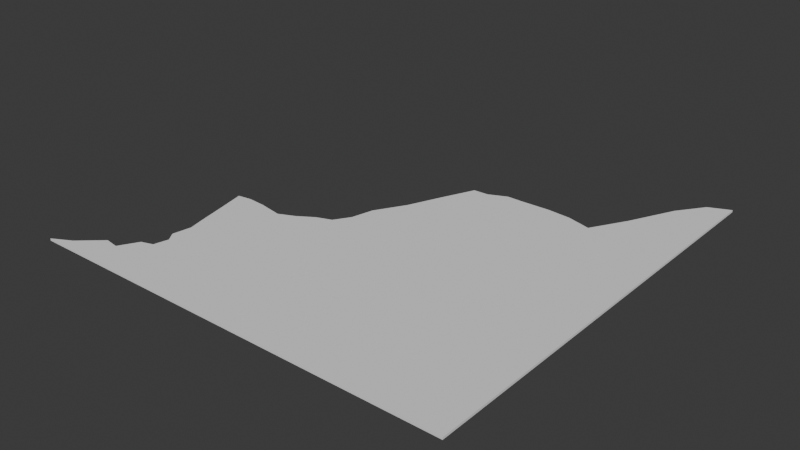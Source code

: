 # Source: Ground.blend  (saved by Blender 4.0.36; exported with 4.5.12 LTS)
import bpy
from mathutils import Matrix  # noqa: F401  (used for matrix-valued properties, if any)

bpy.ops.wm.read_factory_settings(use_empty=True)
scene = bpy.context.scene
scene.name = 'Scene'

# ---- collections
col_collection = bpy.data.collections.new('Collection'); scene.collection.children.link(col_collection)

# ---- world
world_world = bpy.data.worlds.new('World'); scene.world = world_world
world_world.use_nodes = True; world_world.node_tree.nodes.clear()
_N = world_world.node_tree.nodes; _L = world_world.node_tree.links
n0 = _N.new('ShaderNodeOutputWorld'); n0.name = 'World Output'; n0.location = (300, 300)
n1 = _N.new('ShaderNodeBackground'); n1.name = 'Background'; n1.location = (10, 300)
n1.inputs[0].default_value = (0.05088, 0.05088, 0.05088, 1.0)
_L.new(n1.outputs[0], n0.inputs[0])
n0.is_active_output = True
world_world.color = (0.05088, 0.05088, 0.05088)
world_world.use_sun_shadow = False
world_world.sun_shadow_jitter_overblur = 0.0

# ---- meshes
me_cube_001 = bpy.data.meshes.new('Cube.001')
me_cube_001.from_pydata([(1.0, -1.0, -1.0), (1.0, -1.0, 1.0), (1.0, 1.0, -1.0), (1.0, 1.0, 1.0), (0.9023, 0.9561, 1.0), (0.814, 0.8366, 1.0), (0.7111, 0.629, 1.0), (0.6366, 0.5016, 1.0), (0.6157, 0.4662, 1.0), (0.5074, 0.4959, 1.0), (0.4005, 0.5038, 1.0), (0.2628, 0.4994, 1.0), (0.1944, 0.4997, 1.0), (0.1108, 0.4618, 1.0), (0.04326, 0.4588, 1.0), (-0.0266, 0.3032, 1.0), (-0.08813, 0.1587, 1.0), (-0.1694, 0.02173, 1.0), (-0.1947, -0.08036, 1.0), (-0.1342, -0.123, 1.0), (-0.08831, -0.2086, 1.0), (0.002053, -0.3182, 1.0), (0.03789, -0.4691, 1.0), (0.04734, -0.5816, 1.0), (0.07142, -0.6702, 1.0), (0.09199, -0.7025, 1.0), (0.1156, -0.6708, 1.0), (0.1697, -0.6083, 1.0), (0.2329, -0.5851, 1.0), (0.3486, -0.5309, 1.0), (0.4576, -0.4866, 1.0), (0.6067, -0.4613, 1.0), (0.7423, -0.4793, 1.0), (0.8086, -0.5261, 1.0), (0.7892, -0.6078, 1.0), (0.8451, -0.8449, 1.0), (1.0, -1.0, -1.0), (1.0, 1.0, -1.0), (0.9023, 0.9561, -1.0), (0.814, 0.8366, -1.0), (0.7111, 0.629, -1.0), (0.6366, 0.5016, -1.0), (0.6157, 0.4662, -1.0), (0.5074, 0.4959, -1.0), (0.4005, 0.5038, -1.0), (0.2628, 0.4994, -1.0), (0.1944, 0.4997, -1.0), (0.1108, 0.4618, -1.0), (0.04326, 0.4588, -1.0), (-0.0266, 0.3032, -1.0), (-0.08813, 0.1587, -1.0), (-0.1694, 0.02173, -1.0), (-0.1947, -0.08036, -1.0), (-0.1342, -0.123, -1.0), (-0.08831, -0.2086, -1.0), (0.002053, -0.3182, -1.0), (0.03789, -0.4691, -1.0), (0.04734, -0.5816, -1.0), (0.07142, -0.6702, -1.0), (0.09199, -0.7025, -1.0), (0.1156, -0.6708, -1.0), (0.1697, -0.6083, -1.0), (0.2329, -0.5851, -1.0), (0.3486, -0.5309, -1.0), (0.4576, -0.4866, -1.0), (0.6067, -0.4613, -1.0), (0.7423, -0.4793, -1.0), (0.8086, -0.5261, -1.0), (0.7892, -0.6078, -1.0), (0.8451, -0.8449, -1.0)], [], [(2, 3, 1, 0), (14, 13, 47, 48), (45, 46, 12, 11), (46, 47, 13, 12), (57, 58, 24, 23), (56, 57, 23, 22), (58, 59, 25, 24), (59, 60, 26, 25), (27, 61, 60, 59, 25, 26), (61, 27, 28, 62), (62, 28, 29, 63), (63, 29, 30, 64), (64, 30, 31, 65), (65, 31, 32, 66), (66, 32, 33, 67), (67, 33, 34, 68), (68, 34, 35, 69), (69, 35, 1, 36), (54, 20, 21, 55), (55, 21, 22, 56), (44, 45, 11, 10), (43, 44, 10, 9), (42, 43, 9, 8), (41, 42, 8, 7), (40, 41, 7, 6), (15, 14, 48, 49, 50, 16), (51, 17, 16, 50), (51, 52, 18, 17), (52, 53, 19, 18), (53, 54, 20, 19), (12, 13, 14, 15, 16, 17, 18, 19, 20, 21, 22, 23, 24, 25, 26, 27, 28, 29, 30, 31, 32, 33, 34, 35, 1, 3, 4, 5, 6, 7, 8, 9, 10, 11), (47, 46, 45, 44, 43, 42, 41, 40, 39, 38, 37, 36, 69, 68, 67, 66, 65, 64, 63, 62, 61, 60, 59, 58, 57, 56, 55, 54, 53, 52, 51, 50, 49, 48), (39, 40, 6, 5, 4, 3, 37, 38)])
_uv = me_cube_001.uv_layers.new(name='UVMap')
_uv.uv.foreach_set('vector', [0.375, 0.5, 0.625, 0.5, 0.625, 0.75, 0.375, 0.75, 0.7446, 0.5677, 0.7361, 0.5673, 0.0, 0.0, 0.0, 0.0, 0.0, 0.0, 0.0, 0.0, 0.0, 0.0, 0.0, 0.0, 0.0, 0.0, 0.0, 0.0, 0.7361, 0.5673, 0.0, 0.0, 0.0, 0.0, 0.0, 0.0, 0.0, 0.0, 0.0, 0.0, 0.0, 0.0, 0.0, 0.0, 0.0, 0.0, 0.0, 0.0, 0.0, 0.0, 0.0, 0.0, 0.0, 0.0, 0.0, 0.0, 0.0, 0.0, 0.0, 0.0, 0.0, 0.0, 0.0, 0.0, 0.0, 0.0, 0.0, 0.0, 0.0, 0.0, 0.0, 0.0, 0.0, 0.0, 0.0, 0.0, 0.0, 0.0, 0.0, 0.0, 0.0, 0.0, 0.0, 0.0, 0.0, 0.0, 0.0, 0.0, 0.0, 0.0, 0.0, 0.0, 0.0, 0.0, 0.0, 0.0, 0.0, 0.0, 0.0, 0.0, 0.0, 0.0, 0.0, 0.0, 0.0, 0.0, 0.0, 0.0, 0.0, 0.0, 0.0, 0.0, 0.0, 0.0, 0.0, 0.0, 0.0, 0.0, 0.0, 0.0, 0.0, 0.0, 0.0, 0.0, 0.0, 0.0, 0.0, 0.0, 0.0, 0.0, 0.0, 0.0, 0.0, 0.0, 0.0, 0.0, 0.0, 0.0, 0.0, 0.0, 0.0, 0.0, 0.0, 0.0, 0.0, 0.0, 0.0, 0.0, 0.0, 0.0, 0.0, 0.0, 0.0, 0.0, 0.0, 0.0, 0.0, 0.0, 0.0, 0.0, 0.0, 0.0, 0.0, 0.0, 0.0, 0.0, 0.0, 0.0, 0.0, 0.0, 0.0, 0.0, 0.0, 0.0, 0.0, 0.0, 0.0, 0.0, 0.0, 0.0, 0.0, 0.0, 0.0, 0.0, 0.0, 0.0, 0.0, 0.0, 0.0, 0.0, 0.0, 0.0, 0.0, 0.0, 0.0, 0.0, 0.0, 0.0, 0.0, 0.0, 0.0, 0.0, 0.0, 0.0, 0.0, 0.0, 0.7446, 0.5677, 0.0, 0.0, 0.0, 0.0, 0.0, 0.0, 0.0, 0.0, 0.0, 0.0, 0.0, 0.0, 0.0, 0.0, 0.0, 0.0, 0.0, 0.0, 0.0, 0.0, 0.0, 0.0, 0.0, 0.0, 0.0, 0.0, 0.0, 0.0, 0.0, 0.0, 0.0, 0.0, 0.0, 0.0, 0.0, 0.0, 0.0, 0.0, 0.0, 0.0, 0.0, 0.0, 0.0, 0.0, 0.0, 0.0, 0.0, 0.0, 0.0, 0.0, 0.0, 0.0, 0.0, 0.0, 0.0, 0.0, 0.0, 0.0, 0.0, 0.0, 0.0, 0.0, 0.0, 0.0, 0.0, 0.0, 0.0, 0.0, 0.0, 0.0, 0.0, 0.0, 0.0, 0.0, 0.0, 0.0, 0.0, 0.0, 0.0, 0.0, 0.0, 0.0, 0.0, 0.0, 0.0, 0.0, 0.0, 0.0, 0.0, 0.0, 0.0, 0.0, 0.0, 0.0, 0.0, 0.0, 0.0, 0.0, 0.0, 0.0, 0.0, 0.0, 0.0, 0.0, 0.0, 0.0, 0.0, 0.0, 0.0, 0.0, 0.0, 0.0, 0.0, 0.0, 0.0, 0.0, 0.0, 0.0, 0.0, 0.0, 0.0, 0.0, 0.0, 0.0, 0.0, 0.0, 0.0, 0.0, 0.0, 0.0, 0.0, 0.0, 0.0, 0.0, 0.0, 0.0, 0.0, 0.0, 0.0, 0.0, 0.0, 0.0, 0.0, 0.0, 0.0, 0.0, 0.0, 0.0, 0.0, 0.0, 0.0, 0.0, 0.0, 0.0, 0.0, 0.0, 0.0, 0.0, 0.0, 0.0, 0.0, 0.0, 0.0, 0.0, 0.0, 0.0, 0.0, 0.0, 0.0, 0.0, 0.0, 0.0, 0.0, 0.0, 0.0, 0.0, 0.0, 0.0, 0.0, 0.0, 0.0, 0.0, 0.0, 0.0, 0.0, 0.0, 0.0, 0.0, 0.0, 0.0, 0.0, 0.0])
me_cube_001.update()
me_cube_002 = bpy.data.meshes.new('Cube.002')
me_cube_002.from_pydata([(-1.0, -1.0, -1.0), (-1.0, -1.0, 1.0), (1.0, -1.0, -1.0), (1.0, -1.0, 1.0), (1.0, 1.0, -1.0), (0.8422, -1.0, 1.0), (-0.1947, -0.08036, 1.0), (-0.1342, -0.123, 1.0), (-0.08831, -0.2086, 1.0), (0.002053, -0.3182, 1.0), (0.03789, -0.4691, 1.0), (0.04734, -0.5816, 1.0), (0.07142, -0.6702, 1.0), (0.09199, -0.7025, 1.0), (0.1156, -0.6708, 1.0), (0.1697, -0.6083, 1.0), (0.2329, -0.5851, 1.0), (0.3486, -0.5309, 1.0), (0.4576, -0.4866, 1.0), (0.6067, -0.4613, 1.0), (0.7423, -0.4793, 1.0), (0.8086, -0.5261, 1.0), (0.7892, -0.6078, 1.0), (0.8451, -0.8449, 1.0), (-0.2403, -0.1516, 1.0), (-0.3097, -0.1777, 1.0), (-0.3808, -0.2234, 1.0), (-0.4556, -0.2575, 1.0), (-0.5673, -0.2375, 1.0), (-0.6471, -0.2321, 1.0), (-0.7099, -0.242, 1.0), (-0.6797, -0.3829, 1.0), (-0.6692, -0.4348, 1.0), (-0.6586, -0.4873, 1.0), (-0.6387, -0.5735, 1.0), (-0.6538, -0.6588, 1.0), (-0.6258, -0.7006, 1.0), (-0.6418, -0.7675, 1.0), (-0.6959, -0.7851, 1.0), (-0.7449, -0.8716, 1.0), (-0.8098, -0.8618, 1.0), (-0.9138, -0.9535, 1.0), (-1.0, -1.0, -1.0), (1.0, -1.0, -1.0), (0.8422, -1.0, -1.0), (-0.1947, -0.08036, -1.0), (-0.1342, -0.123, -1.0), (-0.08831, -0.2086, -1.0), (0.002053, -0.3182, -1.0), (0.03789, -0.4691, -1.0), (0.04734, -0.5816, -1.0), (0.07142, -0.6702, -1.0), (0.09199, -0.7025, -1.0), (0.1156, -0.6708, -1.0), (0.1697, -0.6083, -1.0), (0.2329, -0.5851, -1.0), (0.3486, -0.5309, -1.0), (0.4576, -0.4866, -1.0), (0.6067, -0.4613, -1.0), (0.7423, -0.4793, -1.0), (0.8086, -0.5261, -1.0), (0.7892, -0.6078, -1.0), (0.8451, -0.8449, -1.0), (-0.2403, -0.1516, -1.0), (-0.3097, -0.1777, -1.0), (-0.3808, -0.2234, -1.0), (-0.4556, -0.2575, -1.0), (-0.5673, -0.2375, -1.0), (-0.6471, -0.2321, -1.0), (-0.7099, -0.242, -1.0), (-0.6797, -0.3829, -1.0), (-0.6692, -0.4348, -1.0), (-0.6586, -0.4873, -1.0), (-0.6387, -0.5735, -1.0), (-0.6538, -0.6588, -1.0), (-0.6258, -0.7006, -1.0), (-0.6418, -0.7675, -1.0), (-0.6959, -0.7851, -1.0), (-0.7449, -0.8716, -1.0), (-0.8098, -0.8618, -1.0), (-0.9138, -0.9535, -1.0)], [(2, 4), (5, 44)], [(2, 3, 5, 1, 0), (50, 51, 12, 11), (49, 50, 11, 10), (51, 52, 13, 12), (52, 53, 14, 13), (15, 54, 53, 52, 13, 14), (54, 15, 16, 55), (55, 16, 17, 56), (56, 17, 18, 57), (57, 18, 19, 58), (58, 19, 20, 59), (59, 20, 21, 60), (60, 21, 22, 61), (61, 22, 23, 62), (62, 23, 3, 43), (67, 68, 29, 28), (66, 67, 28, 27), (65, 66, 27, 26), (64, 65, 26, 25), (63, 64, 25, 24), (47, 8, 9, 48), (48, 9, 10, 49), (45, 46, 7, 6), (46, 47, 8, 7), (24, 6, 45, 63), (69, 30, 29, 68), (70, 31, 30, 69), (71, 32, 31, 70), (72, 33, 32, 71), (34, 73, 72, 71, 32, 33), (74, 73, 34, 35), (75, 74, 35, 36), (76, 75, 36, 37), (77, 76, 37, 38), (78, 77, 38, 39), (79, 78, 39, 40), (80, 79, 40, 41), (42, 80, 41, 1), (5, 3, 23, 22, 21, 20, 19, 18, 17, 16, 15, 14, 13, 12, 11, 10, 9, 8, 7, 6, 24, 25, 26, 27, 28, 29, 30, 31, 32, 33, 34, 35, 36, 37, 38, 39, 40, 41, 1), (43, 44, 42, 80, 79, 78, 77, 76, 75, 74, 73, 72, 71, 70, 69, 68, 67, 66, 65, 64, 63, 45, 46, 47, 48, 49, 50, 51, 52, 53, 54, 55, 56, 57, 58, 59, 60, 61, 62)])
_uv = me_cube_002.uv_layers.new(name='UVMap')
_uv.uv.foreach_set('vector', [0.375, 0.75, 0.625, 0.75, 0.625, 0.7697, 0.625, 1.0, 0.375, 1.0, 0.0, 0.0, 0.0, 0.0, 0.0, 0.0, 0.0, 0.0, 0.0, 0.0, 0.0, 0.0, 0.0, 0.0, 0.0, 0.0, 0.0, 0.0, 0.0, 0.0, 0.0, 0.0, 0.0, 0.0, 0.0, 0.0, 0.0, 0.0, 0.0, 0.0, 0.0, 0.0, 0.0, 0.0, 0.0, 0.0, 0.0, 0.0, 0.0, 0.0, 0.0, 0.0, 0.0, 0.0, 0.0, 0.0, 0.0, 0.0, 0.0, 0.0, 0.0, 0.0, 0.0, 0.0, 0.0, 0.0, 0.0, 0.0, 0.0, 0.0, 0.0, 0.0, 0.0, 0.0, 0.0, 0.0, 0.0, 0.0, 0.0, 0.0, 0.0, 0.0, 0.0, 0.0, 0.0, 0.0, 0.0, 0.0, 0.0, 0.0, 0.0, 0.0, 0.0, 0.0, 0.0, 0.0, 0.0, 0.0, 0.0, 0.0, 0.0, 0.0, 0.0, 0.0, 0.0, 0.0, 0.0, 0.0, 0.0, 0.0, 0.0, 0.0, 0.0, 0.0, 0.0, 0.0, 0.0, 0.0, 0.0, 0.0, 0.0, 0.0, 0.0, 0.0, 0.0, 0.0, 0.0, 0.0, 0.0, 0.0, 0.0, 0.0, 0.0, 0.0, 0.0, 0.0, 0.0, 0.0, 0.0, 0.0, 0.0, 0.0, 0.0, 0.0, 0.0, 0.0, 0.0, 0.0, 0.0, 0.0, 0.0, 0.0, 0.0, 0.0, 0.0, 0.0, 0.0, 0.0, 0.0, 0.0, 0.0, 0.0, 0.0, 0.0, 0.0, 0.0, 0.0, 0.0, 0.0, 0.0, 0.0, 0.0, 0.0, 0.0, 0.0, 0.0, 0.0, 0.0, 0.0, 0.0, 0.0, 0.0, 0.0, 0.0, 0.0, 0.0, 0.0, 0.0, 0.0, 0.0, 0.0, 0.0, 0.0, 0.0, 0.0, 0.0, 0.0, 0.0, 0.0, 0.0, 0.0, 0.0, 0.0, 0.0, 0.0, 0.0, 0.0, 0.0, 0.0, 0.0, 0.0, 0.0, 0.0, 0.0, 0.0, 0.0, 0.0, 0.0, 0.0, 0.0, 0.0, 0.0, 0.0, 0.0, 0.0, 0.0, 0.0, 0.0, 0.0, 0.0, 0.0, 0.0, 0.0, 0.0, 0.0, 0.0, 0.0, 0.0, 0.0, 0.0, 0.0, 0.0, 0.0, 0.0, 0.0, 0.0, 0.0, 0.0, 0.0, 0.0, 0.0, 0.0, 0.0, 0.0, 0.0, 0.0, 0.0, 0.0, 0.0, 0.0, 0.0, 0.0, 0.0, 0.0, 0.0, 0.0, 0.0, 0.0, 0.0, 0.0, 0.0, 0.0, 0.0, 0.0, 0.0, 0.0, 0.0, 0.0, 0.0, 0.0, 0.0, 0.0, 0.0, 0.0, 0.0, 0.0, 0.0, 0.0, 0.0, 0.0, 0.0, 0.0, 0.0, 0.0, 0.0, 0.0, 0.0, 0.0, 0.0, 0.0, 0.0, 0.0, 0.0, 0.0, 0.0, 0.0, 0.0, 0.0, 0.0, 0.0, 0.0, 0.0, 0.0, 0.0, 0.0, 0.0, 0.0, 0.0, 0.0, 0.0, 0.0, 0.0, 0.0, 0.0, 0.0, 0.0, 0.0, 0.0, 0.0, 0.0, 0.0, 0.0, 0.0, 0.0, 0.0, 0.0, 0.0, 0.0, 0.0, 0.0, 0.0, 0.0, 0.0, 0.0, 0.0, 0.0, 0.0, 0.0, 0.0, 0.0, 0.0, 0.0, 0.0, 0.0, 0.0, 0.0, 0.0, 0.0, 0.0, 0.0, 0.0, 0.0, 0.0, 0.0, 0.0, 0.0, 0.0, 0.0, 0.0, 0.0, 0.0, 0.0, 0.0, 0.0, 0.0, 0.0, 0.0, 0.0, 0.0, 0.0, 0.0, 0.0, 0.0, 0.0, 0.0, 0.0, 0.0, 0.0, 0.0, 0.0, 0.0, 0.0, 0.0, 0.0, 0.0, 0.0, 0.0, 0.0, 0.0, 0.0, 0.0, 0.0, 0.0, 0.0, 0.0, 0.0, 0.0, 0.0, 0.0, 0.0, 0.0, 0.0, 0.0, 0.0, 0.0, 0.0, 0.0, 0.0, 0.0, 0.0, 0.0, 0.0, 0.0, 0.0, 0.0, 0.0, 0.0, 0.0, 0.0, 0.0, 0.0, 0.0, 0.0, 0.0, 0.0, 0.0, 0.0, 0.0, 0.0, 0.0, 0.0, 0.0, 0.0, 0.0, 0.0, 0.0, 0.0, 0.0, 0.0, 0.0, 0.0, 0.0, 0.0, 0.0, 0.0, 0.0, 0.0, 0.0, 0.0, 0.0, 0.0, 0.0, 0.0, 0.0, 0.0, 0.0, 0.0, 0.0, 0.0, 0.0])
me_cube_002.update()
me_cube_003 = bpy.data.meshes.new('Cube.003')
me_cube_003.from_pydata([(-1.0, -1.0, -1.0), (-1.0, -1.0, 1.0), (-1.0, 1.0, -1.0), (-1.0, 1.0, 1.0), (1.0, 1.0, -1.0), (1.0, 1.0, 1.0), (0.9023, 0.9561, 1.0), (0.814, 0.8366, 1.0), (0.7111, 0.629, 1.0), (0.6366, 0.5016, 1.0), (0.6157, 0.4662, 1.0), (0.5074, 0.4959, 1.0), (0.4005, 0.5038, 1.0), (0.2628, 0.4994, 1.0), (0.1944, 0.4997, 1.0), (0.1108, 0.4618, 1.0), (0.04326, 0.4588, 1.0), (-0.0266, 0.3032, 1.0), (-0.08813, 0.1587, 1.0), (-0.1694, 0.02173, 1.0), (-0.1947, -0.08036, 1.0), (-0.2403, -0.1516, 1.0), (-0.3097, -0.1777, 1.0), (-0.3808, -0.2234, 1.0), (-0.4556, -0.2575, 1.0), (-0.5673, -0.2375, 1.0), (-0.6471, -0.2321, 1.0), (-0.7099, -0.242, 1.0), (-0.6797, -0.3829, 1.0), (-0.6692, -0.4348, 1.0), (-0.6586, -0.4873, 1.0), (-0.6387, -0.5735, 1.0), (-0.6538, -0.6588, 1.0), (-0.6258, -0.7006, 1.0), (-0.6418, -0.7675, 1.0), (-0.6959, -0.7851, 1.0), (-0.7449, -0.8716, 1.0), (-0.8098, -0.8618, 1.0), (-0.9138, -0.9535, 1.0), (-1.0, -1.0, -1.0), (-1.0, 1.0, -1.0), (1.0, 1.0, -1.0), (0.9023, 0.9561, -1.0), (0.814, 0.8366, -1.0), (0.7111, 0.629, -1.0), (0.6366, 0.5016, -1.0), (0.6157, 0.4662, -1.0), (0.5074, 0.4959, -1.0), (0.4005, 0.5038, -1.0), (0.2628, 0.4994, -1.0), (0.1944, 0.4997, -1.0), (0.1108, 0.4618, -1.0), (0.04326, 0.4588, -1.0), (-0.0266, 0.3032, -1.0), (-0.08813, 0.1587, -1.0), (-0.1694, 0.02173, -1.0), (-0.1947, -0.08036, -1.0), (-0.2403, -0.1516, -1.0), (-0.3097, -0.1777, -1.0), (-0.3808, -0.2234, -1.0), (-0.4556, -0.2575, -1.0), (-0.5673, -0.2375, -1.0), (-0.6471, -0.2321, -1.0), (-0.7099, -0.242, -1.0), (-0.6797, -0.3829, -1.0), (-0.6692, -0.4348, -1.0), (-0.6586, -0.4873, -1.0), (-0.6387, -0.5735, -1.0), (-0.6538, -0.6588, -1.0), (-0.6258, -0.7006, -1.0), (-0.6418, -0.7675, -1.0), (-0.6959, -0.7851, -1.0), (-0.7449, -0.8716, -1.0), (-0.8098, -0.8618, -1.0), (-0.9138, -0.9535, -1.0)], [(3, 40)], [(0, 1, 3, 2), (2, 3, 5, 4), (16, 15, 51, 52), (49, 50, 14, 13), (50, 51, 15, 14), (61, 62, 26, 25), (60, 61, 25, 24), (59, 60, 24, 23), (58, 59, 23, 22), (57, 58, 22, 21), (48, 49, 13, 12), (47, 48, 12, 11), (46, 47, 11, 10), (45, 46, 10, 9), (44, 45, 9, 8), (17, 16, 52, 53, 54, 18), (55, 19, 18, 54), (55, 56, 20, 19), (21, 20, 56, 57), (63, 27, 26, 62), (64, 28, 27, 63), (65, 29, 28, 64), (66, 30, 29, 65), (31, 67, 66, 65, 29, 30), (68, 67, 31, 32), (69, 68, 32, 33), (70, 69, 33, 34), (71, 70, 34, 35), (72, 71, 35, 36), (73, 72, 36, 37), (74, 73, 37, 38), (39, 74, 38, 1), (17, 16, 15, 14, 13, 12, 11, 10, 9, 8, 7, 6, 5, 3, 1, 38, 37, 36, 35, 34, 33, 32, 31, 30, 29, 28, 27, 26, 25, 24, 23, 22, 21, 20, 19, 18), (43, 44, 8, 7, 6, 5, 41, 42), (61, 62, 63, 64, 65, 66, 67, 68, 69, 70, 71, 72, 73, 74, 39, 40, 41, 42, 43, 44, 45, 46, 47, 48, 49, 50, 51, 52, 53, 54, 55, 56, 57, 58, 59, 60)])
_uv = me_cube_003.uv_layers.new(name='UVMap')
_uv.uv.foreach_set('vector', [0.375, 0.0, 0.625, 0.0, 0.625, 0.25, 0.375, 0.25, 0.375, 0.25, 0.625, 0.25, 0.625, 0.5, 0.375, 0.5, 0.7446, 0.5677, 0.7361, 0.5673, 0.0, 0.0, 0.0, 0.0, 0.0, 0.0, 0.0, 0.0, 0.0, 0.0, 0.0, 0.0, 0.0, 0.0, 0.0, 0.0, 0.7361, 0.5673, 0.0, 0.0, 0.0, 0.0, 0.0, 0.0, 0.0, 0.0, 0.0, 0.0, 0.0, 0.0, 0.0, 0.0, 0.0, 0.0, 0.0, 0.0, 0.0, 0.0, 0.0, 0.0, 0.0, 0.0, 0.0, 0.0, 0.0, 0.0, 0.0, 0.0, 0.0, 0.0, 0.0, 0.0, 0.0, 0.0, 0.0, 0.0, 0.0, 0.0, 0.0, 0.0, 0.0, 0.0, 0.0, 0.0, 0.0, 0.0, 0.0, 0.0, 0.0, 0.0, 0.0, 0.0, 0.0, 0.0, 0.0, 0.0, 0.0, 0.0, 0.0, 0.0, 0.0, 0.0, 0.0, 0.0, 0.0, 0.0, 0.0, 0.0, 0.0, 0.0, 0.0, 0.0, 0.0, 0.0, 0.0, 0.0, 0.0, 0.0, 0.0, 0.0, 0.0, 0.0, 0.7446, 0.5677, 0.0, 0.0, 0.0, 0.0, 0.0, 0.0, 0.0, 0.0, 0.0, 0.0, 0.0, 0.0, 0.0, 0.0, 0.0, 0.0, 0.0, 0.0, 0.0, 0.0, 0.0, 0.0, 0.0, 0.0, 0.0, 0.0, 0.0, 0.0, 0.0, 0.0, 0.0, 0.0, 0.0, 0.0, 0.0, 0.0, 0.0, 0.0, 0.0, 0.0, 0.0, 0.0, 0.0, 0.0, 0.0, 0.0, 0.0, 0.0, 0.0, 0.0, 0.0, 0.0, 0.0, 0.0, 0.0, 0.0, 0.0, 0.0, 0.0, 0.0, 0.0, 0.0, 0.0, 0.0, 0.0, 0.0, 0.0, 0.0, 0.0, 0.0, 0.0, 0.0, 0.0, 0.0, 0.0, 0.0, 0.0, 0.0, 0.0, 0.0, 0.0, 0.0, 0.0, 0.0, 0.0, 0.0, 0.0, 0.0, 0.0, 0.0, 0.0, 0.0, 0.0, 0.0, 0.0, 0.0, 0.0, 0.0, 0.0, 0.0, 0.0, 0.0, 0.0, 0.0, 0.0, 0.0, 0.0, 0.0, 0.0, 0.0, 0.0, 0.0, 0.0, 0.0, 0.0, 0.0, 0.0, 0.0, 0.0, 0.0, 0.0, 0.0, 0.0, 0.0, 0.0, 0.0, 0.0, 0.0, 0.0, 0.0, 0.0, 0.0, 0.0, 0.0, 0.0, 0.0, 0.0, 0.0, 0.0, 0.0, 0.0, 0.0, 0.0, 0.0, 0.0, 0.0, 0.0, 0.0, 0.0, 0.0, 0.0, 0.0, 0.0, 0.0, 0.0, 0.0, 0.0, 0.0, 0.0, 0.0, 0.0, 0.0, 0.0, 0.0, 0.0, 0.0, 0.0, 0.0, 0.0, 0.0, 0.0, 0.0, 0.0, 0.0, 0.0, 0.0, 0.0, 0.0, 0.0, 0.0, 0.0, 0.0, 0.0, 0.0, 0.0, 0.0, 0.0, 0.0, 0.0, 0.0, 0.0, 0.0, 0.0, 0.0, 0.0, 0.0, 0.0, 0.0, 0.0, 0.0, 0.0, 0.0, 0.0, 0.0, 0.0, 0.0, 0.0, 0.0, 0.0, 0.0, 0.0, 0.0, 0.0, 0.0, 0.0, 0.0, 0.0, 0.0, 0.0, 0.0, 0.0, 0.0, 0.0, 0.0, 0.0, 0.0, 0.0, 0.0, 0.0, 0.0, 0.0, 0.0, 0.0, 0.0, 0.0, 0.0, 0.0, 0.0, 0.0, 0.0, 0.0, 0.0, 0.0, 0.0, 0.0, 0.0, 0.0, 0.0, 0.0, 0.0, 0.0, 0.0, 0.0, 0.0, 0.0, 0.0, 0.0, 0.0, 0.0, 0.0, 0.0, 0.0, 0.0, 0.0, 0.0, 0.0, 0.0, 0.0, 0.0, 0.0, 0.0, 0.0, 0.0, 0.0, 0.0, 0.0, 0.0, 0.0, 0.0, 0.0, 0.0, 0.0, 0.0, 0.0, 0.0, 0.0, 0.0, 0.0, 0.0, 0.0, 0.0, 0.0, 0.0, 0.0, 0.0, 0.0, 0.0, 0.0, 0.0, 0.0])
me_cube_003.update()

# ---- objects
ob_cube = bpy.data.objects.new('Cube', me_cube_001)
ob_cube_001 = bpy.data.objects.new('Cube.001', me_cube_002)
ob_cube_002 = bpy.data.objects.new('Cube.002', me_cube_003)

# ---- transforms, parenting, visibility, modifiers, constraints
ob_cube.location = (0.0, 0.0, 0.0)
ob_cube.scale = (50.0, 50.0, 0.25)
ob_cube_001.location = (0.0, 0.0, 0.0)
ob_cube_001.scale = (50.0, 50.0, 0.25)
ob_cube_002.location = (0.0, 0.0, 0.0)
ob_cube_002.scale = (50.0, 50.0, 0.25)
ob_cube_002.hide_render = True

# ---- collection membership
col_collection.objects.link(ob_cube)
col_collection.objects.link(ob_cube_001)
col_collection.objects.link(ob_cube_002)

# ---- scene / render settings (as saved in the file)
scene.frame_start = 1; scene.frame_end = 250; scene.frame_set(1)
scene.render.engine = 'BLENDER_EEVEE_NEXT'
scene.cycles.sampling_pattern = 'TABULATED_SOBOL'
bpy.context.view_layer.update()

# ---- added for rendering (the .blend has no active camera and no usable light): camera, sun
cam_auto = bpy.data.cameras.new('AutoCamera')
cam_auto.lens = 50.0
cam_auto.sensor_width = 36.0
cam_auto.clip_end = 2296.36
ob_auto_camera = bpy.data.objects.new('AutoCamera', cam_auto)
scene.collection.objects.link(ob_auto_camera)
ob_auto_camera.location = (130.847, -157.017, 104.678)
ob_auto_camera.rotation_euler = (1.09748, -7.21219e-08, 0.694738)
scene.camera = ob_auto_camera
light_auto_sun = bpy.data.lights.new('AutoSun', 'SUN')
light_auto_sun.energy = 3.0
light_auto_sun.angle = 0.0523599
ob_auto_sun = bpy.data.objects.new('AutoSun', light_auto_sun)
scene.collection.objects.link(ob_auto_sun)
ob_auto_sun.rotation_euler = (0.872665, 0.174533, 0.523599)
bpy.context.view_layer.update()
